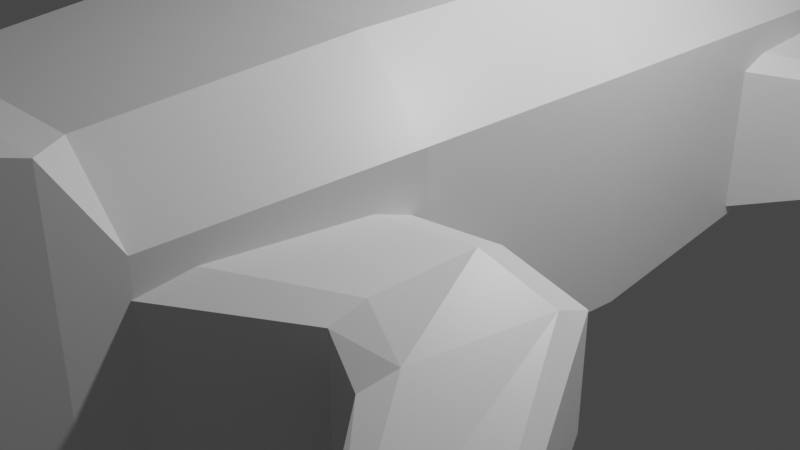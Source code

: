 # Source: wani.blend  (saved by Blender 2.92.15; exported with 4.5.12 LTS)
import bpy
from mathutils import Matrix  # noqa: F401  (used for matrix-valued properties, if any)

bpy.ops.wm.read_factory_settings(use_empty=True)
scene = bpy.context.scene
scene.name = 'Scene'

# ---- collections
col_collection = bpy.data.collections.new('Collection'); scene.collection.children.link(col_collection)

# ---- materials (node trees are filled in below, after node groups)
mat_material = bpy.data.materials.new('Material')
mat_material.alpha_threshold = 0.0
mat_material.use_transparent_shadow = False
mat_material.line_color = (0.0, 0.0, 0.0, 1.0)

# ---- material node trees
mat_material.use_nodes = True; mat_material.node_tree.nodes.clear()
_N = mat_material.node_tree.nodes; _L = mat_material.node_tree.links
n0 = _N.new('ShaderNodeOutputMaterial'); n0.name = 'Material Output'; n0.location = (300, 300)
n1 = _N.new('ShaderNodeBsdfPrincipled'); n1.name = 'Principled BSDF'; n1.location = (10, 300)
n1.distribution = 'GGX'
n1.subsurface_method = 'BURLEY'
n1.inputs[2].default_value = 0.4
n1.inputs[3].default_value = 1.45
n1.inputs[27].default_value = (0.0, 0.0, 0.0, 1.0)
n1.inputs[28].default_value = 1.0
_L.new(n1.outputs[0], n0.inputs[0])
n0.is_active_output = True

# ---- world
world_world = bpy.data.worlds.new('World'); scene.world = world_world
world_world.use_nodes = True; world_world.node_tree.nodes.clear()
_N = world_world.node_tree.nodes; _L = world_world.node_tree.links
n0 = _N.new('ShaderNodeOutputWorld'); n0.name = 'World Output'; n0.location = (300, 300)
n1 = _N.new('ShaderNodeBackground'); n1.name = 'Background'; n1.location = (10, 300)
n1.inputs[0].default_value = (0.05088, 0.05088, 0.05088, 1.0)
_L.new(n1.outputs[0], n0.inputs[0])
n0.is_active_output = True
world_world.color = (0.05088, 0.05088, 0.05088)
world_world.use_sun_shadow = False
world_world.sun_shadow_jitter_overblur = 0.0

# ---- cameras
cam_camera = bpy.data.cameras.new('Camera')
cam_camera.clip_end = 100.0
cam_camera.ortho_scale = 7.314

# ---- lights
light_light = bpy.data.lights.new('Light', 'POINT')
light_light.transmission_factor = 0.0
light_light.energy = 1000.0
light_light.shadow_soft_size = 0.1
light_light.shadow_maximum_resolution = 0.006
light_light.use_absolute_resolution = True

# ---- meshes
me_cube = bpy.data.meshes.new('Cube')
me_cube.from_pydata([(-1.666, -0.8886, -0.7293), (-1.666, -0.8886, 1.868), (1.666, -0.8886, 1.868), (1.666, -0.8886, -0.7293), (-1.386, -1.13, -0.242), (-1.386, -1.13, 2.152), (1.386, -1.13, 2.152), (1.386, -1.13, -0.242), (-1.415, -1.259, -0.1721), (-1.415, -1.299, 1.778), (1.415, -1.299, 1.778), (1.415, -1.259, -0.1721), (-1.666, -0.8886, -0.0595), (-1.666, -0.8886, 0.9042), (1.666, -0.8886, 0.9042), (1.666, -0.8886, -0.0595), (-1.386, -1.13, 0.5561), (-1.386, -1.13, 1.354), (1.386, -1.13, 1.354), (1.386, -1.13, 0.5561), (-1.415, -1.209, 0.5537), (-1.415, -1.209, 0.9796), (1.415, -1.209, 0.9796), (1.415, -1.209, 0.5537), (-1.216, -1.265, 0.6829), (-1.216, -1.265, 0.8504), (1.216, -1.265, 0.8504), (1.216, -1.265, 0.6829), (1.736, -0.7918, 0.5611), (1.736, -0.7918, -0.5963), (-1.736, -0.7918, 0.5611), (-1.736, -0.7918, -0.5963), (-2.006, -0.3189, 0.6274), (-2.006, -0.3189, -0.7097), (-2.109, 0.1539, 0.6528), (-2.109, 0.1539, -0.7531), (-1.913, 0.6268, 0.6046), (-1.913, 0.6268, -0.6707), (-1.736, 1.1, 0.5611), (-1.736, 1.1, -0.5963), (2.006, -0.3189, -0.7097), (2.006, -0.3189, 0.6274), (2.109, 0.1539, -0.7531), (2.109, 0.1539, 0.6528), (1.913, 0.6268, -0.6707), (1.913, 0.6268, 0.6046), (1.736, 1.1, -0.5963), (1.736, 1.1, 0.5611), (-0.7585, -2.06, 0.4841), (-0.739, -2.032, 0.5982), (-0.739, -2.032, 0.9362), (-0.7582, -2.067, 1.058), (0.7582, -2.067, 1.058), (0.739, -2.032, 0.9362), (0.739, -2.032, 0.5982), (0.7585, -2.06, 0.4841), (1.103, -0.7918, -1.177), (1.736, -0.7918, -0.7882), (1.666, -0.8885, -0.7293), (-1.736, -0.7918, -0.7882), (-1.103, -0.7918, -1.177), (-1.666, -0.8885, -0.7293), (1.736, -0.7918, 1.086), (1.103, -0.7918, 1.718), (1.666, -0.8885, 1.868), (-1.103, -0.7918, 1.718), (-1.736, -0.7918, 1.086), (-1.666, -0.8885, 1.868), (2.006, -0.3189, 1.233), (1.274, -0.3189, 1.964), (2.109, 0.1539, 1.29), (1.34, 0.1539, 2.059), (1.913, 0.6268, 1.183), (1.216, 0.6268, 1.88), (1.103, 1.1, 1.718), (1.736, 1.1, 1.086), (-1.736, 1.1, 1.086), (-1.103, 1.1, 1.718), (-1.913, 0.6268, 1.183), (-1.216, 0.6268, 1.88), (-2.109, 0.1539, 1.29), (-1.34, 0.1539, 2.059), (-1.274, -0.3189, 1.964), (-2.006, -0.3189, 1.233), (1.274, -0.3189, -1.381), (2.006, -0.3189, -0.9313), (1.34, 0.1539, -1.459), (2.109, 0.1539, -0.9861), (1.216, 0.6268, -1.311), (1.913, 0.6268, -0.8821), (1.736, 1.1, -0.7882), (1.103, 1.1, -1.177), (-1.103, 1.1, -1.177), (-1.736, 1.1, -0.7882), (-1.216, 0.6268, -1.311), (-1.913, 0.6268, -0.8821), (-1.34, 0.1539, -1.459), (-2.109, 0.1539, -0.9861), (-2.006, -0.3189, -0.9313), (-1.274, -0.3189, -1.381), (-0.2883, 2.981, 0.0985), (-0.2883, 2.981, -0.0985), (0.2883, 2.981, -0.0985), (0.2883, 2.981, 0.0985), (0.1832, 2.981, 0.2955), (0.2883, 2.981, 0.1878), (-0.2883, 2.981, 0.1878), (-0.1832, 2.981, 0.2955), (0.2883, 2.981, -0.1878), (0.1832, 2.981, -0.2955), (-0.1832, 2.981, -0.2955), (-0.2883, 2.981, -0.1878), (0.8732, 1.57, 1.363), (0.6432, 2.041, 1.007), (0.4132, 2.511, 0.6512), (-0.4132, 2.511, 0.6512), (-0.6432, 2.041, 1.007), (-0.8732, 1.57, 1.363), (1.374, 1.57, -0.6381), (1.012, 2.041, -0.488), (0.6503, 2.511, -0.3379), (0.6503, 2.511, -0.223), (1.012, 2.041, -0.3474), (1.374, 1.57, -0.4719), (0.6503, 2.511, 0.2141), (1.012, 2.041, 0.3298), (1.374, 1.57, 0.4454), (0.6503, 2.511, 0.4122), (1.012, 2.041, 0.6367), (1.374, 1.57, 0.8611), (-0.8732, 1.57, -0.9567), (-0.6432, 2.041, -0.7363), (-0.4132, 2.511, -0.5159), (0.4132, 2.511, -0.5159), (0.6432, 2.041, -0.7363), (0.8732, 1.57, -0.9567), (-1.374, 1.57, 0.8611), (-1.012, 2.041, 0.6367), (-0.6503, 2.511, 0.4122), (-0.6503, 2.511, 0.2141), (-1.012, 2.041, 0.3298), (-1.374, 1.57, 0.4454), (-0.6503, 2.511, -0.223), (-1.012, 2.041, -0.3474), (-1.374, 1.57, -0.4719), (-0.6503, 2.511, -0.3379), (-1.012, 2.041, -0.488), (-1.374, 1.57, -0.6381)], [], [(2, 1, 5, 6), (4, 7, 11, 8), (12, 0, 4, 16), (0, 3, 7, 4), (14, 2, 6, 18), (22, 10, 52, 53, 26), (18, 6, 10, 22), (6, 5, 9, 10), (16, 4, 8, 20), (10, 9, 51, 52), (9, 21, 25, 50, 51), (20, 8, 48, 49, 24), (11, 23, 27, 54, 55), (115, 114, 104, 107), (68, 41, 43, 70), (3, 58, 57, 29, 15), (42, 87, 89, 44), (44, 89, 90, 46), (95, 37, 39, 93), (13, 1, 67, 66, 30), (40, 85, 87, 42), (32, 83, 80, 34), (34, 80, 78, 36), (31, 59, 61, 0, 12), (84, 99, 96, 86), (86, 96, 94, 88), (88, 94, 92, 91), (62, 28, 41, 68), (70, 43, 45, 72), (72, 45, 47, 75), (36, 78, 76, 38), (79, 73, 74, 77), (45, 44, 46, 47), (81, 71, 73, 79), (43, 41, 40, 42), (82, 69, 71, 81), (14, 28, 62, 64, 2), (97, 35, 37, 95), (37, 36, 38, 39), (98, 33, 35, 97), (35, 34, 36, 37), (33, 32, 34, 35), (2, 64, 63, 65, 67, 1), (31, 30, 32, 33), (65, 63, 69, 82), (23, 22, 26, 27), (26, 53, 50, 25), (21, 20, 24, 25), (8, 11, 55, 48), (27, 26, 25, 24), (5, 17, 21, 9), (17, 16, 20, 21), (7, 19, 23, 11), (19, 18, 22, 23), (3, 15, 19, 7), (15, 14, 18, 19), (1, 13, 17, 5), (13, 12, 16, 17), (29, 40, 41, 28), (44, 45, 43, 42), (12, 13, 30, 31), (59, 31, 33, 98), (30, 66, 83, 32), (15, 29, 28, 14), (29, 57, 85, 40), (56, 60, 99, 84), (52, 51, 50, 53), (48, 55, 54, 49), (54, 27, 24, 49), (56, 57, 58), (59, 60, 61), (62, 63, 64), (65, 66, 67), (83, 66, 65, 82), (99, 60, 59, 98), (62, 68, 69, 63), (68, 70, 71, 69), (70, 72, 73, 71), (72, 75, 74, 73), (76, 78, 79, 77), (78, 80, 81, 79), (80, 83, 82, 81), (56, 84, 85, 57), (84, 86, 87, 85), (86, 88, 89, 87), (88, 91, 90, 89), (92, 94, 95, 93), (94, 96, 97, 95), (96, 99, 98, 97), (0, 61, 60, 56, 58, 3), (100, 106, 107, 104, 105, 103, 102, 108, 109, 110, 111, 101), (121, 120, 108, 102), (124, 121, 102, 103), (127, 124, 103, 105), (114, 127, 105, 104), (133, 132, 110, 109), (120, 133, 109, 108), (139, 138, 106, 100), (142, 139, 100, 101), (145, 142, 101, 111), (132, 145, 111, 110), (138, 115, 107, 106), (76, 77, 117, 136), (136, 117, 116, 137), (137, 116, 115, 138), (92, 93, 147, 130), (130, 147, 146, 131), (131, 146, 145, 132), (93, 39, 144, 147), (147, 144, 143, 146), (146, 143, 142, 145), (39, 38, 141, 144), (144, 141, 140, 143), (143, 140, 139, 142), (38, 76, 136, 141), (141, 136, 137, 140), (140, 137, 138, 139), (90, 91, 135, 118), (118, 135, 134, 119), (119, 134, 133, 120), (91, 92, 130, 135), (135, 130, 131, 134), (134, 131, 132, 133), (74, 75, 129, 112), (112, 129, 128, 113), (113, 128, 127, 114), (75, 47, 126, 129), (129, 126, 125, 128), (128, 125, 124, 127), (47, 46, 123, 126), (126, 123, 122, 125), (125, 122, 121, 124), (46, 90, 118, 123), (123, 118, 119, 122), (122, 119, 120, 121), (77, 74, 112, 117), (117, 112, 113, 116), (116, 113, 114, 115)])
_uv = me_cube.uv_layers.new(name='UVMap')
_uv.uv.foreach_set('vector', [0.625, 0.75, 0.875, 0.75, 0.875, 0.75, 0.625, 0.75, 0.125, 0.75, 0.375, 0.75, 0.375, 0.75, 0.125, 0.75, 0.4583, 0.0, 0.375, 0.0, 0.375, 0.0, 0.4583, 0.0, 0.125, 0.75, 0.375, 0.75, 0.375, 0.75, 0.125, 0.75, 0.5417, 0.75, 0.625, 0.75, 0.625, 0.75, 0.5417, 0.75, 0.5417, 0.75, 0.625, 0.75, 0.625, 0.75, 0.6078, 0.75, 0.5417, 0.75, 0.5417, 0.75, 0.625, 0.75, 0.625, 0.75, 0.5417, 0.75, 0.625, 0.75, 0.875, 0.75, 0.875, 0.75, 0.625, 0.75, 0.4583, 0.0, 0.375, 0.0, 0.375, 0.0, 0.4583, 0.0, 0.625, 0.75, 0.875, 0.75, 0.875, 0.75, 0.625, 0.75, 0.625, 0.0, 0.5417, 0.0, 0.5417, 0.0, 0.6078, 0.0, 0.625, 0.0, 0.4583, 0.0, 0.375, 0.0, 0.375, 0.0, 0.3922, 0.0, 0.4583, 0.0, 0.375, 0.75, 0.4583, 0.75, 0.4583, 0.75, 0.3922, 0.75, 0.375, 0.75, 0.8294, 0.5, 0.6706, 0.5, 0.6706, 0.5, 0.8294, 0.5, 0.5794, 0.5, 0.5417, 0.5, 0.5417, 0.5, 0.5794, 0.5, 0.375, 0.75, 0.375, 0.75, 0.4206, 0.5, 0.4583, 0.5, 0.4583, 0.75, 0.4583, 0.5, 0.4206, 0.5, 0.4206, 0.5, 0.4583, 0.5, 0.4583, 0.5, 0.4206, 0.5, 0.4206, 0.5, 0.4583, 0.5, 0.4206, 0.25, 0.4583, 0.25, 0.4583, 0.25, 0.4206, 0.25, 0.5417, 0.0, 0.875, 0.75, 0.8749, 0.7499, 0.5794, 0.25, 0.5417, 0.25, 0.4583, 0.5, 0.4206, 0.5, 0.4206, 0.5, 0.4583, 0.5, 0.5417, 0.25, 0.5794, 0.25, 0.5794, 0.25, 0.5417, 0.25, 0.5417, 0.25, 0.5794, 0.25, 0.5794, 0.25, 0.5417, 0.25, 0.4583, 0.25, 0.4206, 0.25, 0.375, 4.531e-05, 0.375, 0.0, 0.4583, 0.0, 0.3294, 0.5, 0.1706, 0.5, 0.1706, 0.5, 0.3294, 0.5, 0.3294, 0.5, 0.1706, 0.5, 0.1706, 0.5, 0.3294, 0.5, 0.3294, 0.5, 0.1706, 0.5, 0.1706, 0.5, 0.3294, 0.5, 0.5794, 0.5, 0.5417, 0.5, 0.5417, 0.5, 0.5794, 0.5, 0.5794, 0.5, 0.5417, 0.5, 0.5417, 0.5, 0.5794, 0.5, 0.5794, 0.5, 0.5417, 0.5, 0.5417, 0.5, 0.5794, 0.5, 0.5417, 0.25, 0.5794, 0.25, 0.5794, 0.25, 0.5417, 0.25, 0.8294, 0.5, 0.6706, 0.5, 0.6706, 0.5, 0.8294, 0.5, 0.5417, 0.5, 0.4583, 0.5, 0.4583, 0.5, 0.5417, 0.5, 0.8294, 0.5, 0.6706, 0.5, 0.6706, 0.5, 0.8294, 0.5, 0.5417, 0.5, 0.5417, 0.5, 0.4583, 0.5, 0.4583, 0.5, 0.8294, 0.5, 0.6706, 0.5, 0.6706, 0.5, 0.8294, 0.5, 0.5417, 0.75, 0.5417, 0.5, 0.5794, 0.5, 0.625, 0.7499, 0.625, 0.75, 0.4206, 0.25, 0.4583, 0.25, 0.4583, 0.25, 0.4206, 0.25, 0.4583, 0.25, 0.5417, 0.25, 0.5417, 0.25, 0.4583, 0.25, 0.4206, 0.25, 0.4583, 0.25, 0.4583, 0.25, 0.4206, 0.25, 0.4583, 0.25, 0.5417, 0.25, 0.5417, 0.25, 0.4583, 0.25, 0.4583, 0.25, 0.5417, 0.25, 0.5417, 0.25, 0.4583, 0.25, 0.625, 0.75, 0.625, 0.7499, 0.6706, 0.5, 0.8294, 0.5, 0.875, 0.7499, 0.875, 0.75, 0.4583, 0.25, 0.5417, 0.25, 0.5417, 0.25, 0.4583, 0.25, 0.8294, 0.5, 0.6706, 0.5, 0.6706, 0.5, 0.8294, 0.5, 0.4583, 0.75, 0.5417, 0.75, 0.5417, 0.75, 0.4583, 0.75, 0.5417, 0.75, 0.6078, 0.75, 0.6078, 1.0, 0.5417, 1.0, 0.5417, 0.0, 0.4583, 0.0, 0.4583, 0.0, 0.5417, 0.0, 0.125, 0.75, 0.375, 0.75, 0.375, 0.75, 0.125, 0.75, 0.4583, 0.75, 0.5417, 0.75, 0.5417, 1.0, 0.4583, 1.0, 0.625, 0.0, 0.5417, 0.0, 0.5417, 0.0, 0.625, 0.0, 0.5417, 0.0, 0.4583, 0.0, 0.4583, 0.0, 0.5417, 0.0, 0.375, 0.75, 0.4583, 0.75, 0.4583, 0.75, 0.375, 0.75, 0.4583, 0.75, 0.5417, 0.75, 0.5417, 0.75, 0.4583, 0.75, 0.375, 0.75, 0.4583, 0.75, 0.4583, 0.75, 0.375, 0.75, 0.4583, 0.75, 0.5417, 0.75, 0.5417, 0.75, 0.4583, 0.75, 0.625, 0.0, 0.5417, 0.0, 0.5417, 0.0, 0.625, 0.0, 0.5417, 0.0, 0.4583, 0.0, 0.4583, 0.0, 0.5417, 0.0, 0.4583, 0.5, 0.4583, 0.5, 0.5417, 0.5, 0.5417, 0.5, 0.4583, 0.5, 0.5417, 0.5, 0.5417, 0.5, 0.4583, 0.5, 0.4583, 0.0, 0.5417, 0.0, 0.5417, 0.25, 0.4583, 0.25, 0.4206, 0.25, 0.4583, 0.25, 0.4583, 0.25, 0.4206, 0.25, 0.5417, 0.25, 0.5794, 0.25, 0.5794, 0.25, 0.5417, 0.25, 0.4583, 0.75, 0.4583, 0.5, 0.5417, 0.5, 0.5417, 0.75, 0.4583, 0.5, 0.4206, 0.5, 0.4206, 0.5, 0.4583, 0.5, 0.3294, 0.5, 0.1706, 0.5, 0.1706, 0.5, 0.3294, 0.5, 0.625, 0.75, 0.625, 1.0, 0.6078, 1.0, 0.6078, 0.75, 0.125, 0.75, 0.375, 0.75, 0.375, 0.75, 0.125, 0.75, 0.3922, 0.75, 0.4583, 0.75, 0.4583, 1.0, 0.3922, 1.0, 0.375, 0.4544, 0.375, 0.75, 0.375, 0.75, 0.375, -0.04094, 0.375, 0.2956, 0.375, 4.528e-05, 0.5794, 0.5, 0.625, 0.5, 0.625, 0.7499, 0.4086, -0.0633, 0.5794, 0.25, 0.8749, 0.7499, 0.5794, 0.25, 0.5794, 0.25, 0.625, 0.25, 0.625, 0.25, 0.1706, 0.5, 0.1706, 0.5, 0.125, 0.5, 0.125, 0.5, 0.5794, 0.5, 0.5794, 0.5, 0.6706, 0.5, 0.6706, 0.5, 0.5794, 0.5, 0.5794, 0.5, 0.6706, 0.5, 0.6706, 0.5, 0.5794, 0.5, 0.5794, 0.5, 0.6706, 0.5, 0.6706, 0.5, 0.5794, 0.5, 0.5794, 0.5, 0.6706, 0.5, 0.6706, 0.5, 0.5794, 0.25, 0.5794, 0.25, 0.625, 0.25, 0.625, 0.25, 0.5794, 0.25, 0.5794, 0.25, 0.625, 0.25, 0.625, 0.25, 0.5794, 0.25, 0.5794, 0.25, 0.625, 0.25, 0.625, 0.25, 0.3294, 0.5, 0.3294, 0.5, 0.4206, 0.5, 0.4206, 0.5, 0.3294, 0.5, 0.3294, 0.5, 0.4206, 0.5, 0.4206, 0.5, 0.3294, 0.5, 0.3294, 0.5, 0.4206, 0.5, 0.4206, 0.5, 0.3294, 0.5, 0.3294, 0.5, 0.4206, 0.5, 0.4206, 0.5, 0.1706, 0.5, 0.1706, 0.5, 0.125, 0.5, 0.125, 0.5, 0.1706, 0.5, 0.1706, 0.5, 0.125, 0.5, 0.125, 0.5, 0.1706, 0.5, 0.1706, 0.5, 0.125, 0.5, 0.125, 0.5, 0.375, 0.0, 0.375, 4.528e-05, 0.375, 0.2956, 0.375, 0.4544, 0.375, 0.75, 0.375, 0.75, 0.5417, 0.25, 0.5794, 0.25, 0.625, 0.25, 0.6706, 0.5, 0.5794, 0.5, 0.5417, 0.5, 0.4583, 0.5, 0.4206, 0.5, 0.3294, 0.5, 0.1706, 0.5, 0.125, 0.5, 0.4583, 0.25, 0.4583, 0.5, 0.4206, 0.5, 0.4206, 0.5, 0.4583, 0.5, 0.5417, 0.5, 0.4583, 0.5, 0.4583, 0.5, 0.5417, 0.5, 0.5794, 0.5, 0.5417, 0.5, 0.5417, 0.5, 0.5794, 0.5, 0.6706, 0.5, 0.5794, 0.5, 0.5794, 0.5, 0.6706, 0.5, 0.3294, 0.5, 0.1706, 0.5, 0.1706, 0.5, 0.3294, 0.5, 0.4206, 0.5, 0.3294, 0.5, 0.3294, 0.5, 0.4206, 0.5, 0.5417, 0.25, 0.5794, 0.25, 0.5794, 0.25, 0.5417, 0.25, 0.4583, 0.25, 0.5417, 0.25, 0.5417, 0.25, 0.4583, 0.25, 0.4206, 0.25, 0.4583, 0.25, 0.4583, 0.25, 0.4206, 0.25, 0.1706, 0.5, 0.125, 0.5, 0.125, 0.5, 0.1706, 0.5, 0.5794, 0.25, 0.625, 0.25, 0.625, 0.25, 0.5794, 0.25, 0.5794, 0.25, 0.625, 0.25, 0.625, 0.25, 0.5794, 0.25, 0.5794, 0.25, 0.625, 0.25, 0.625, 0.25, 0.5794, 0.25, 0.5794, 0.25, 0.625, 0.25, 0.625, 0.25, 0.5794, 0.25, 0.1706, 0.5, 0.125, 0.5, 0.125, 0.5, 0.1706, 0.5, 0.1706, 0.5, 0.125, 0.5, 0.125, 0.5, 0.1706, 0.5, 0.1706, 0.5, 0.125, 0.5, 0.125, 0.5, 0.1706, 0.5, 0.4206, 0.25, 0.4583, 0.25, 0.4583, 0.25, 0.4206, 0.25, 0.4206, 0.25, 0.4583, 0.25, 0.4583, 0.25, 0.4206, 0.25, 0.4206, 0.25, 0.4583, 0.25, 0.4583, 0.25, 0.4206, 0.25, 0.4583, 0.25, 0.5417, 0.25, 0.5417, 0.25, 0.4583, 0.25, 0.4583, 0.25, 0.5417, 0.25, 0.5417, 0.25, 0.4583, 0.25, 0.4583, 0.25, 0.5417, 0.25, 0.5417, 0.25, 0.4583, 0.25, 0.5417, 0.25, 0.5794, 0.25, 0.5794, 0.25, 0.5417, 0.25, 0.5417, 0.25, 0.5794, 0.25, 0.5794, 0.25, 0.5417, 0.25, 0.5417, 0.25, 0.5794, 0.25, 0.5794, 0.25, 0.5417, 0.25, 0.4206, 0.5, 0.3294, 0.5, 0.3294, 0.5, 0.4206, 0.5, 0.4206, 0.5, 0.3294, 0.5, 0.3294, 0.5, 0.4206, 0.5, 0.4206, 0.5, 0.3294, 0.5, 0.3294, 0.5, 0.4206, 0.5, 0.3294, 0.5, 0.1706, 0.5, 0.1706, 0.5, 0.3294, 0.5, 0.3294, 0.5, 0.1706, 0.5, 0.1706, 0.5, 0.3294, 0.5, 0.3294, 0.5, 0.1706, 0.5, 0.1706, 0.5, 0.3294, 0.5, 0.6706, 0.5, 0.5794, 0.5, 0.5794, 0.5, 0.6706, 0.5, 0.6706, 0.5, 0.5794, 0.5, 0.5794, 0.5, 0.6706, 0.5, 0.6706, 0.5, 0.5794, 0.5, 0.5794, 0.5, 0.6706, 0.5, 0.5794, 0.5, 0.5417, 0.5, 0.5417, 0.5, 0.5794, 0.5, 0.5794, 0.5, 0.5417, 0.5, 0.5417, 0.5, 0.5794, 0.5, 0.5794, 0.5, 0.5417, 0.5, 0.5417, 0.5, 0.5794, 0.5, 0.5417, 0.5, 0.4583, 0.5, 0.4583, 0.5, 0.5417, 0.5, 0.5417, 0.5, 0.4583, 0.5, 0.4583, 0.5, 0.5417, 0.5, 0.5417, 0.5, 0.4583, 0.5, 0.4583, 0.5, 0.5417, 0.5, 0.4583, 0.5, 0.4206, 0.5, 0.4206, 0.5, 0.4583, 0.5, 0.4583, 0.5, 0.4206, 0.5, 0.4206, 0.5, 0.4583, 0.5, 0.4583, 0.5, 0.4206, 0.5, 0.4206, 0.5, 0.4583, 0.5, 0.8294, 0.5, 0.6706, 0.5, 0.6706, 0.5, 0.8294, 0.5, 0.8294, 0.5, 0.6706, 0.5, 0.6706, 0.5, 0.8294, 0.5, 0.8294, 0.5, 0.6706, 0.5, 0.6706, 0.5, 0.8294, 0.5])
me_cube.materials.append(mat_material)
me_cube.use_remesh_preserve_volume = False
me_cube.use_remesh_preserve_attributes = False
me_cube.use_mirror_vertex_groups = False
me_cube.update()
me_cube_001 = bpy.data.meshes.new('Cube.001')
me_cube_001.from_pydata([(1.534, 1.454, -0.7007), (1.534, 0.9187, -0.7007), (2.732, 1.578, -0.5114), (2.732, 1.16, -0.5114), (3.562, 1.63, -0.7329), (3.058, 1.16, -0.9861), (4.392, 1.284, -1.182), (4.101, 0.8604, -1.114), (5.466, 0.8664, -1.114), (4.361, 0.6604, -1.114), (5.175, 0.6604, -1.114), (1.534, 1.367, 1.449), (1.534, 1.454, 1.319), (1.534, 0.9187, 1.311), (1.534, 1.027, 1.449), (2.732, 1.511, 1.168), (2.732, 1.578, 1.066), (2.732, 1.16, 1.06), (2.732, 1.245, 1.168), (3.489, 1.562, 0.7297), (3.562, 1.63, 0.6277), (3.058, 1.16, 0.5834), (3.147, 1.243, 0.6928), (4.335, 1.231, -0.06476), (4.392, 1.284, -0.1242), (4.101, 0.8604, -0.4484), (4.186, 0.9081, -0.2984), (5.295, 0.8608, -0.3364), (5.466, 0.8664, -0.4408), (4.465, 0.6604, -0.9246), (4.361, 0.6604, -1.04), (5.175, 0.6604, -1.03), (5.007, 0.6604, -0.9246)], [], [(11, 14, 18, 15), (3, 2, 4, 5), (1, 0, 2, 3), (2, 16, 20, 4), (13, 1, 3, 17), (11, 12, 0, 1, 13, 14), (21, 5, 7, 25), (4, 20, 24, 6), (17, 3, 5, 21), (15, 18, 22, 19), (7, 6, 8), (19, 22, 26, 23), (5, 4, 6, 7), (24, 28, 8, 6), (26, 27, 23), (29, 30, 9, 10, 31, 32), (25, 7, 9, 30), (7, 8, 10, 9), (27, 26, 29, 32), (8, 28, 31, 10), (18, 14, 13, 17), (16, 12, 11, 15), (22, 18, 17, 21), (20, 16, 15, 19), (21, 25, 26, 22), (24, 20, 19, 23), (23, 27, 28, 24), (27, 32, 31, 28), (29, 26, 25, 30), (0, 12, 16, 2)])
_uv = me_cube_001.uv_layers.new(name='UVMap')
_uv.uv.foreach_set('vector', [0.0, 0.0, 0.0, 0.0, 0.0, 0.0, 0.0, 0.0, 0.0, 0.0, 0.0, 0.0, 0.0, 0.0, 0.0, 0.0, 0.0, 0.0, 0.0, 0.0, 0.0, 0.0, 0.0, 0.0, 0.0, 0.0, 0.0, 0.0, 0.0, 0.0, 0.0, 0.0, 0.0, 0.0, 0.0, 0.0, 0.0, 0.0, 0.0, 0.0, 0.0, 0.0, 0.0, 0.0, 0.0, 0.0, 0.0, 0.0, 0.0, 0.0, 0.0, 0.0, 0.0, 0.0, 0.0, 0.0, 0.0, 0.0, 0.0, 0.0, 0.0, 0.0, 0.0, 0.0, 0.0, 0.0, 0.0, 0.0, 0.0, 0.0, 0.0, 0.0, 0.0, 0.0, 0.0, 0.0, 0.0, 0.0, 0.0, 0.0, 0.0, 0.0, 0.0, 0.0, 0.0, 0.0, 0.0, 0.0, 0.0, 0.0, 0.0, 0.0, 0.0, 0.0, 0.0, 0.0, 0.0, 0.0, 0.0, 0.0, 0.0, 0.0, 0.0, 0.0, 0.0, 0.0, 0.0, 0.0, 0.0, 0.0, 0.0, 0.0, 0.0, 0.0, 0.0, 0.0, 0.0, 0.0, 0.0, 0.0, 0.0, 0.0, 0.0, 0.0, 0.0, 0.0, 0.0, 0.0, 0.0, 0.0, 0.0, 0.0, 0.0, 0.0, 0.0, 0.0, 0.0, 0.0, 0.0, 0.0, 0.0, 0.0, 0.0, 0.0, 0.0, 0.0, 0.0, 0.0, 0.0, 0.0, 0.0, 0.0, 0.0, 0.0, 0.0, 0.0, 0.0, 0.0, 0.0, 0.0, 0.0, 0.0, 0.0, 0.0, 0.0, 0.0, 0.0, 0.0, 0.0, 0.0, 0.0, 0.0, 0.0, 0.0, 0.0, 0.0, 0.0, 0.0, 0.0, 0.0, 0.0, 0.0, 0.0, 0.0, 0.0, 0.0, 0.0, 0.0, 0.0, 0.0, 0.0, 0.0, 0.0, 0.0, 0.0, 0.0, 0.0, 0.0, 0.0, 0.0, 0.0, 0.0, 0.0, 0.0, 0.0, 0.0, 0.0, 0.0, 0.0, 0.0, 0.0, 0.0, 0.0, 0.0, 0.0, 0.0, 0.0, 0.0, 0.0, 0.0, 0.0, 0.0, 0.0, 0.0, 0.0, 0.0, 0.0, 0.0, 0.0, 0.0, 0.0, 0.0, 0.0, 0.0, 0.0, 0.0, 0.0, 0.0, 0.0, 0.0, 0.0, 0.0, 0.0, 0.0])
me_cube_001.materials.append(mat_material)
me_cube_001.use_remesh_preserve_volume = False
me_cube_001.use_remesh_preserve_attributes = False
me_cube_001.use_mirror_vertex_groups = False
me_cube_001.update()
me_cube_003 = bpy.data.meshes.new('Cube.003')
me_cube_003.from_pydata([(1.534, 1.454, -0.7007), (1.534, 0.9187, -0.7007), (2.732, 1.578, -0.5114), (2.732, 1.16, -0.5114), (3.562, 1.63, -0.7329), (3.058, 1.16, -0.9861), (4.392, 1.284, -1.182), (4.101, 0.8604, -1.114), (5.466, 0.8664, -1.114), (4.361, 0.6604, -1.114), (5.175, 0.6604, -1.114), (1.534, 1.367, 1.449), (1.534, 1.454, 1.319), (1.534, 0.9187, 1.311), (1.534, 1.027, 1.449), (2.732, 1.511, 1.168), (2.732, 1.578, 1.066), (2.732, 1.16, 1.06), (2.732, 1.245, 1.168), (3.489, 1.562, 0.7297), (3.562, 1.63, 0.6277), (3.058, 1.16, 0.5834), (3.147, 1.243, 0.6928), (4.335, 1.231, -0.06476), (4.392, 1.284, -0.1242), (4.101, 0.8604, -0.4484), (4.186, 0.9081, -0.2984), (5.295, 0.8608, -0.3364), (5.466, 0.8664, -0.4408), (4.465, 0.6604, -0.9246), (4.361, 0.6604, -1.04), (5.175, 0.6604, -1.03), (5.007, 0.6604, -0.9246)], [], [(11, 14, 18, 15), (3, 2, 4, 5), (1, 0, 2, 3), (2, 16, 20, 4), (13, 1, 3, 17), (11, 12, 0, 1, 13, 14), (21, 5, 7, 25), (4, 20, 24, 6), (17, 3, 5, 21), (15, 18, 22, 19), (7, 6, 8), (19, 22, 26, 23), (5, 4, 6, 7), (24, 28, 8, 6), (26, 27, 23), (29, 30, 9, 10, 31, 32), (25, 7, 9, 30), (7, 8, 10, 9), (27, 26, 29, 32), (8, 28, 31, 10), (18, 14, 13, 17), (16, 12, 11, 15), (22, 18, 17, 21), (20, 16, 15, 19), (21, 25, 26, 22), (24, 20, 19, 23), (23, 27, 28, 24), (27, 32, 31, 28), (29, 26, 25, 30), (0, 12, 16, 2)])
_uv = me_cube_003.uv_layers.new(name='UVMap')
_uv.uv.foreach_set('vector', [0.0, 0.0, 0.0, 0.0, 0.0, 0.0, 0.0, 0.0, 0.0, 0.0, 0.0, 0.0, 0.0, 0.0, 0.0, 0.0, 0.0, 0.0, 0.0, 0.0, 0.0, 0.0, 0.0, 0.0, 0.0, 0.0, 0.0, 0.0, 0.0, 0.0, 0.0, 0.0, 0.0, 0.0, 0.0, 0.0, 0.0, 0.0, 0.0, 0.0, 0.0, 0.0, 0.0, 0.0, 0.0, 0.0, 0.0, 0.0, 0.0, 0.0, 0.0, 0.0, 0.0, 0.0, 0.0, 0.0, 0.0, 0.0, 0.0, 0.0, 0.0, 0.0, 0.0, 0.0, 0.0, 0.0, 0.0, 0.0, 0.0, 0.0, 0.0, 0.0, 0.0, 0.0, 0.0, 0.0, 0.0, 0.0, 0.0, 0.0, 0.0, 0.0, 0.0, 0.0, 0.0, 0.0, 0.0, 0.0, 0.0, 0.0, 0.0, 0.0, 0.0, 0.0, 0.0, 0.0, 0.0, 0.0, 0.0, 0.0, 0.0, 0.0, 0.0, 0.0, 0.0, 0.0, 0.0, 0.0, 0.0, 0.0, 0.0, 0.0, 0.0, 0.0, 0.0, 0.0, 0.0, 0.0, 0.0, 0.0, 0.0, 0.0, 0.0, 0.0, 0.0, 0.0, 0.0, 0.0, 0.0, 0.0, 0.0, 0.0, 0.0, 0.0, 0.0, 0.0, 0.0, 0.0, 0.0, 0.0, 0.0, 0.0, 0.0, 0.0, 0.0, 0.0, 0.0, 0.0, 0.0, 0.0, 0.0, 0.0, 0.0, 0.0, 0.0, 0.0, 0.0, 0.0, 0.0, 0.0, 0.0, 0.0, 0.0, 0.0, 0.0, 0.0, 0.0, 0.0, 0.0, 0.0, 0.0, 0.0, 0.0, 0.0, 0.0, 0.0, 0.0, 0.0, 0.0, 0.0, 0.0, 0.0, 0.0, 0.0, 0.0, 0.0, 0.0, 0.0, 0.0, 0.0, 0.0, 0.0, 0.0, 0.0, 0.0, 0.0, 0.0, 0.0, 0.0, 0.0, 0.0, 0.0, 0.0, 0.0, 0.0, 0.0, 0.0, 0.0, 0.0, 0.0, 0.0, 0.0, 0.0, 0.0, 0.0, 0.0, 0.0, 0.0, 0.0, 0.0, 0.0, 0.0, 0.0, 0.0, 0.0, 0.0, 0.0, 0.0, 0.0, 0.0, 0.0, 0.0, 0.0, 0.0, 0.0, 0.0, 0.0, 0.0, 0.0, 0.0, 0.0, 0.0, 0.0, 0.0])
me_cube_003.materials.append(mat_material)
me_cube_003.use_remesh_preserve_volume = False
me_cube_003.use_remesh_preserve_attributes = False
me_cube_003.use_mirror_vertex_groups = False
me_cube_003.update()

# ---- objects
ob_cube = bpy.data.objects.new('Cube', me_cube)
ob_light = bpy.data.objects.new('Light', light_light)
ob_camera = bpy.data.objects.new('Camera', cam_camera)
ob_cube_001 = bpy.data.objects.new('Cube.001', me_cube_001)
ob_cube_003 = bpy.data.objects.new('Cube.003', me_cube_003)

# ---- transforms, parenting, visibility, modifiers, constraints
ob_cube.location = (0.0, 0.0, 0.6061)
ob_cube.scale = (1.0, 5.0, 1.0)
ob_cube.lock_rotations_4d = False
ob_cube.empty_display_type = 'ARROWS'
ob_cube.lineart.crease_threshold = 0.0
ob_light.location = (4.076, 1.005, 5.904)
ob_light.rotation_euler = (0.6503, 0.05522, 1.866)
ob_light.lock_rotations_4d = False
ob_light.empty_display_type = 'ARROWS'
ob_light.color = (0.0, 0.0, 0.0, 0.0)
ob_light.lineart.crease_threshold = 0.0
ob_camera.location = (7.359, -6.926, 4.958)
ob_camera.rotation_euler = (1.109, 0.0, 0.8149)
ob_camera.lock_rotations_4d = False
ob_camera.empty_display_type = 'ARROWS'
ob_camera.color = (0.0, 0.0, 0.0, 0.0)
ob_camera.display_type = 'WIRE'
ob_camera.lineart.crease_threshold = 0.0
ob_cube_001.location = (0.4342, -0.9403, 0.3452)
ob_cube_001.scale = (0.7981, 3.991, 0.7981)
ob_cube_001.lock_rotations_4d = False
ob_cube_001.empty_display_type = 'ARROWS'
ob_cube_001.lineart.crease_threshold = 0.0
_m = ob_cube_001.modifiers.new('ミラー', 'MIRROR')
_m.mirror_object = ob_cube
ob_cube_003.location = (0.4342, -7.719, 0.3452)
ob_cube_003.scale = (0.7981, 3.991, 0.7981)
ob_cube_003.lock_rotations_4d = False
ob_cube_003.empty_display_type = 'ARROWS'
ob_cube_003.lineart.crease_threshold = 0.0
_m = ob_cube_003.modifiers.new('ミラー', 'MIRROR')
_m.mirror_object = ob_cube

# ---- collection membership
col_collection.objects.link(ob_cube)
col_collection.objects.link(ob_light)
col_collection.objects.link(ob_camera)
col_collection.objects.link(ob_cube_001)
col_collection.objects.link(ob_cube_003)

# ---- scene / render settings (as saved in the file)
scene.camera = ob_camera
scene.frame_start = 1; scene.frame_end = 250; scene.frame_set(1)
scene.render.engine = 'BLENDER_EEVEE_NEXT'
scene.cycles.use_denoising = False
scene.cycles.samples = 128
scene.cycles.sampling_pattern = 'TABULATED_SOBOL'
scene.cycles.use_adaptive_sampling = False
scene.cycles.use_light_tree = False
scene.view_settings.view_transform = 'Filmic'
bpy.context.view_layer.update()
